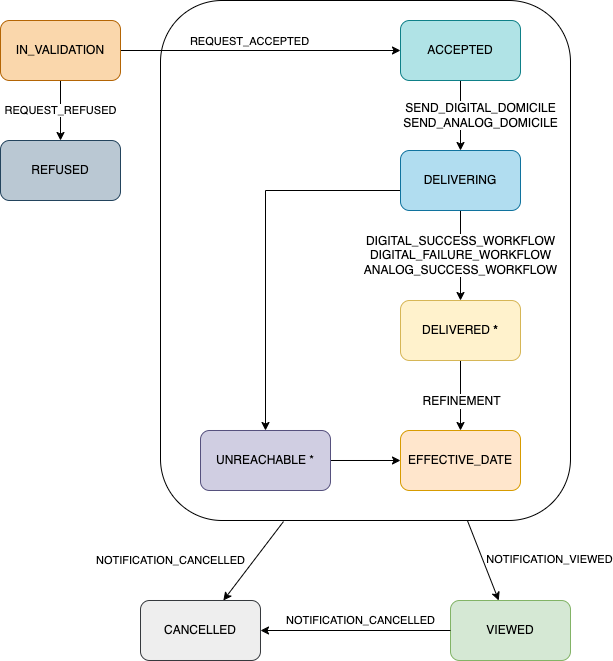

The diagram above was exported from draw.io. Its source (the exported page's mxGraphModel, read from the mxfile embedded in the PNG):
<mxGraphModel dx="553" dy="510" grid="1" gridSize="10" guides="1" tooltips="1" connect="1" arrows="1" fold="1" page="1" pageScale="1" pageWidth="827" pageHeight="1169" math="0" shadow="0">
  <root>
    <mxCell id="0" />
    <mxCell id="1" parent="0" />
    <mxCell id="K_fdhgx2eXDcmhtaCgyF-1" value="" style="rounded=1;whiteSpace=wrap;html=1;fillColor=none;" parent="1" vertex="1">
      <mxGeometry x="240" y="20" width="410" height="520" as="geometry" />
    </mxCell>
    <mxCell id="JhLdxgxA9xUYcDkFxMyX-6" value="VIEWED" style="rounded=1;whiteSpace=wrap;html=1;fillColor=#d5e8d4;strokeColor=#82b366;" parent="1" vertex="1">
      <mxGeometry x="530" y="620" width="120" height="60" as="geometry" />
    </mxCell>
    <mxCell id="JhLdxgxA9xUYcDkFxMyX-12" value="" style="edgeStyle=orthogonalEdgeStyle;rounded=0;orthogonalLoop=1;jettySize=auto;html=1;" parent="1" source="JhLdxgxA9xUYcDkFxMyX-1" target="JhLdxgxA9xUYcDkFxMyX-2" edge="1">
      <mxGeometry relative="1" as="geometry" />
    </mxCell>
    <mxCell id="JhLdxgxA9xUYcDkFxMyX-13" value="REQUEST_ACCEPTED" style="edgeLabel;html=1;align=center;verticalAlign=middle;resizable=0;points=[];" parent="JhLdxgxA9xUYcDkFxMyX-12" vertex="1" connectable="0">
      <mxGeometry x="-0.175" y="4" relative="1" as="geometry">
        <mxPoint x="12" y="-6" as="offset" />
      </mxGeometry>
    </mxCell>
    <mxCell id="JhLdxgxA9xUYcDkFxMyX-14" value="REQUEST_REFUSED" style="edgeStyle=orthogonalEdgeStyle;rounded=0;orthogonalLoop=1;jettySize=auto;html=1;" parent="1" source="JhLdxgxA9xUYcDkFxMyX-1" target="JhLdxgxA9xUYcDkFxMyX-10" edge="1">
      <mxGeometry relative="1" as="geometry" />
    </mxCell>
    <mxCell id="JhLdxgxA9xUYcDkFxMyX-1" value="IN_VALIDATION" style="rounded=1;whiteSpace=wrap;html=1;fillColor=#fad7ac;strokeColor=#b46504;" parent="1" vertex="1">
      <mxGeometry x="80" y="40" width="120" height="60" as="geometry" />
    </mxCell>
    <mxCell id="JhLdxgxA9xUYcDkFxMyX-15" value="&lt;font style=&quot;font-size: 12px&quot;&gt;SEND_DIGITAL_DOMICILE&lt;br&gt;SEND_ANALOG_DOMICILE&lt;/font&gt;" style="edgeStyle=orthogonalEdgeStyle;rounded=1;orthogonalLoop=1;jettySize=auto;html=1;fontSize=12;fillColor=rgb(255, 255, 255);" parent="1" source="JhLdxgxA9xUYcDkFxMyX-2" target="JhLdxgxA9xUYcDkFxMyX-3" edge="1">
      <mxGeometry y="20" relative="1" as="geometry">
        <mxPoint as="offset" />
      </mxGeometry>
    </mxCell>
    <mxCell id="JhLdxgxA9xUYcDkFxMyX-2" value="ACCEPTED" style="rounded=1;whiteSpace=wrap;html=1;fillColor=#b0e3e6;strokeColor=#0e8088;" parent="1" vertex="1">
      <mxGeometry x="480" y="40" width="120" height="60" as="geometry" />
    </mxCell>
    <mxCell id="JhLdxgxA9xUYcDkFxMyX-25" value="DIGITAL_SUCCESS_WORKFLOW&lt;br&gt;DIGITAL_FAILURE_WORKFLOW&lt;br&gt;ANALOG_SUCCESS_WORKFLOW" style="edgeStyle=orthogonalEdgeStyle;rounded=0;orthogonalLoop=1;jettySize=auto;html=1;fontSize=12;" parent="1" source="JhLdxgxA9xUYcDkFxMyX-3" target="JhLdxgxA9xUYcDkFxMyX-4" edge="1">
      <mxGeometry relative="1" as="geometry" />
    </mxCell>
    <mxCell id="JhLdxgxA9xUYcDkFxMyX-26" style="edgeStyle=orthogonalEdgeStyle;rounded=0;orthogonalLoop=1;jettySize=auto;html=1;fontSize=12;jumpStyle=gap;" parent="1" source="JhLdxgxA9xUYcDkFxMyX-3" target="JhLdxgxA9xUYcDkFxMyX-9" edge="1">
      <mxGeometry relative="1" as="geometry">
        <Array as="points">
          <mxPoint x="345" y="210" />
        </Array>
      </mxGeometry>
    </mxCell>
    <mxCell id="JhLdxgxA9xUYcDkFxMyX-3" value="DELIVERING" style="rounded=1;whiteSpace=wrap;html=1;fillColor=#b1ddf0;strokeColor=#10739e;" parent="1" vertex="1">
      <mxGeometry x="480" y="170" width="120" height="60" as="geometry" />
    </mxCell>
    <mxCell id="JhLdxgxA9xUYcDkFxMyX-30" style="edgeStyle=orthogonalEdgeStyle;rounded=0;jumpStyle=gap;orthogonalLoop=1;jettySize=auto;html=1;fontSize=12;" parent="1" source="JhLdxgxA9xUYcDkFxMyX-4" target="JhLdxgxA9xUYcDkFxMyX-7" edge="1">
      <mxGeometry relative="1" as="geometry" />
    </mxCell>
    <mxCell id="JhLdxgxA9xUYcDkFxMyX-31" value="REFINEMENT" style="edgeLabel;html=1;align=center;verticalAlign=middle;resizable=0;points=[];fontSize=12;" parent="JhLdxgxA9xUYcDkFxMyX-30" vertex="1" connectable="0">
      <mxGeometry x="-0.4" y="2" relative="1" as="geometry">
        <mxPoint x="-2" y="19" as="offset" />
      </mxGeometry>
    </mxCell>
    <mxCell id="JhLdxgxA9xUYcDkFxMyX-4" value="DELIVERED &lt;b&gt;*&lt;/b&gt;" style="rounded=1;whiteSpace=wrap;html=1;fillColor=#fff2cc;strokeColor=#d6b656;" parent="1" vertex="1">
      <mxGeometry x="480" y="320" width="120" height="60" as="geometry" />
    </mxCell>
    <mxCell id="JhLdxgxA9xUYcDkFxMyX-7" value="EFFECTIVE_DATE" style="rounded=1;whiteSpace=wrap;html=1;fillColor=#ffe6cc;strokeColor=#d79b00;" parent="1" vertex="1">
      <mxGeometry x="480" y="450" width="120" height="60" as="geometry" />
    </mxCell>
    <mxCell id="K_fdhgx2eXDcmhtaCgyF-4" style="edgeStyle=orthogonalEdgeStyle;rounded=0;orthogonalLoop=1;jettySize=auto;html=1;entryX=0;entryY=0.5;entryDx=0;entryDy=0;" parent="1" source="JhLdxgxA9xUYcDkFxMyX-9" target="JhLdxgxA9xUYcDkFxMyX-7" edge="1">
      <mxGeometry relative="1" as="geometry">
        <mxPoint x="440" y="480" as="sourcePoint" />
      </mxGeometry>
    </mxCell>
    <mxCell id="JhLdxgxA9xUYcDkFxMyX-9" value="UNREACHABLE *" style="rounded=1;whiteSpace=wrap;html=1;fillColor=#d0cee2;strokeColor=#56517e;" parent="1" vertex="1">
      <mxGeometry x="280" y="450" width="130" height="60" as="geometry" />
    </mxCell>
    <mxCell id="JhLdxgxA9xUYcDkFxMyX-10" value="REFUSED" style="rounded=1;whiteSpace=wrap;html=1;fillColor=#bac8d3;strokeColor=#23445d;" parent="1" vertex="1">
      <mxGeometry x="80" y="160" width="120" height="60" as="geometry" />
    </mxCell>
    <mxCell id="U7ilXzTDbQgaJ4SrqqDG-1" value="CANCELLED" style="rounded=1;whiteSpace=wrap;html=1;fillColor=#eeeeee;strokeColor=#36393d;" parent="1" vertex="1">
      <mxGeometry x="220" y="620" width="120" height="60" as="geometry" />
    </mxCell>
    <mxCell id="U7ilXzTDbQgaJ4SrqqDG-2" value="NOTIFICATION_CANCELLED" style="endArrow=classic;html=1;rounded=0;exitX=0.3;exitY=1.002;exitDx=0;exitDy=0;exitPerimeter=0;" parent="1" source="K_fdhgx2eXDcmhtaCgyF-1" target="U7ilXzTDbQgaJ4SrqqDG-1" edge="1">
      <mxGeometry x="1" y="-66" width="50" height="50" relative="1" as="geometry">
        <mxPoint x="360" y="560" as="sourcePoint" />
        <mxPoint x="490" y="480" as="targetPoint" />
        <mxPoint x="-1" as="offset" />
      </mxGeometry>
    </mxCell>
    <mxCell id="K_fdhgx2eXDcmhtaCgyF-7" value="NOTIFICATION_VIEWED" style="endArrow=classic;html=1;rounded=0;" parent="1" source="K_fdhgx2eXDcmhtaCgyF-1" target="JhLdxgxA9xUYcDkFxMyX-6" edge="1">
      <mxGeometry x="0.5276" y="62" width="50" height="50" relative="1" as="geometry">
        <mxPoint x="373" y="551" as="sourcePoint" />
        <mxPoint x="371" y="630" as="targetPoint" />
        <mxPoint as="offset" />
      </mxGeometry>
    </mxCell>
    <mxCell id="lm1YWzj29oMuSDkaCBMI-2" value="NOTIFICATION_CANCELLED" style="endArrow=classic;html=1;rounded=0;entryX=1;entryY=0.5;entryDx=0;entryDy=0;" parent="1" source="JhLdxgxA9xUYcDkFxMyX-6" target="U7ilXzTDbQgaJ4SrqqDG-1" edge="1">
      <mxGeometry x="-0.0526" y="-10" width="50" height="50" relative="1" as="geometry">
        <mxPoint x="510" y="650" as="sourcePoint" />
        <mxPoint x="349" y="630" as="targetPoint" />
        <mxPoint as="offset" />
      </mxGeometry>
    </mxCell>
  </root>
</mxGraphModel>